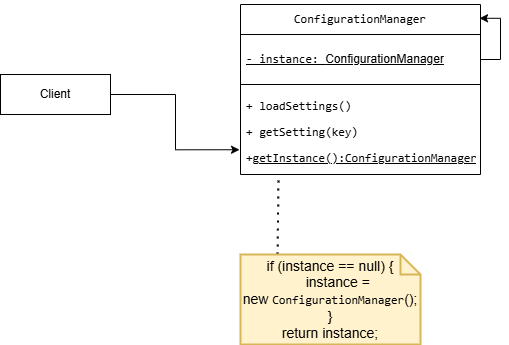

The diagram above was exported from draw.io. Its source (the exported page's mxGraphModel, read from the mxfile embedded in the PNG):
<mxGraphModel dx="872" dy="431" grid="1" gridSize="10" guides="1" tooltips="1" connect="1" arrows="1" fold="1" page="1" pageScale="1" pageWidth="827" pageHeight="1169" math="0" shadow="0">
  <root>
    <mxCell id="0" />
    <mxCell id="1" parent="0" />
    <mxCell id="3PSYXImZFEKC6B3GylKP-1" value="&lt;p data-pm-slice=&quot;1 1 [&amp;quot;ordered_list&amp;quot;,{&amp;quot;spread&amp;quot;:true,&amp;quot;startingNumber&amp;quot;:1,&amp;quot;start&amp;quot;:881,&amp;quot;end&amp;quot;:1381},&amp;quot;regular_list_item&amp;quot;,{&amp;quot;start&amp;quot;:1007,&amp;quot;end&amp;quot;:1143},&amp;quot;list&amp;quot;,{&amp;quot;spread&amp;quot;:false,&amp;quot;start&amp;quot;:1038,&amp;quot;end&amp;quot;:1143},&amp;quot;regular_list_item&amp;quot;,{&amp;quot;start&amp;quot;:1038,&amp;quot;end&amp;quot;:1083}]&quot;&gt;&lt;code&gt;ConfigurationManager&lt;/code&gt;&lt;/p&gt;" style="swimlane;fontStyle=0;childLayout=stackLayout;horizontal=1;startSize=30;horizontalStack=0;resizeParent=1;resizeParentMax=0;resizeLast=0;collapsible=1;marginBottom=0;whiteSpace=wrap;html=1;strokeColor=default;" parent="1" vertex="1">
      <mxGeometry x="380" y="90" width="240" height="170" as="geometry">
        <mxRectangle x="380" y="170" width="60" height="30" as="alternateBounds" />
      </mxGeometry>
    </mxCell>
    <mxCell id="3PSYXImZFEKC6B3GylKP-2" value="&lt;p data-pm-slice=&quot;1 1 [&amp;quot;list&amp;quot;,{&amp;quot;spread&amp;quot;:false,&amp;quot;start&amp;quot;:1055,&amp;quot;end&amp;quot;:1403},&amp;quot;regular_list_item&amp;quot;,{&amp;quot;start&amp;quot;:1093,&amp;quot;end&amp;quot;:1177},&amp;quot;list&amp;quot;,{&amp;quot;spread&amp;quot;:false,&amp;quot;start&amp;quot;:1113,&amp;quot;end&amp;quot;:1177},&amp;quot;regular_list_item&amp;quot;,{&amp;quot;start&amp;quot;:1113,&amp;quot;end&amp;quot;:1177}]&quot;&gt;&lt;code&gt;- instance:&amp;nbsp;&lt;/code&gt;&lt;span style=&quot;background-color: transparent; color: light-dark(rgb(0, 0, 0), rgb(255, 255, 255));&quot;&gt;ConfigurationManager&lt;/span&gt;&lt;/p&gt;" style="text;strokeColor=default;fillColor=none;align=left;verticalAlign=middle;spacingLeft=4;spacingRight=4;overflow=hidden;points=[[0,0.5],[1,0.5]];portConstraint=eastwest;rotatable=0;whiteSpace=wrap;html=1;fontStyle=4" parent="3PSYXImZFEKC6B3GylKP-1" vertex="1">
      <mxGeometry y="30" width="240" height="50" as="geometry" />
    </mxCell>
    <mxCell id="3PSYXImZFEKC6B3GylKP-3" style="edgeStyle=orthogonalEdgeStyle;rounded=0;orthogonalLoop=1;jettySize=auto;html=1;exitX=1;exitY=0.5;exitDx=0;exitDy=0;entryX=0.996;entryY=0.081;entryDx=0;entryDy=0;entryPerimeter=0;fontFamily=Helvetica;fontSize=12;fontColor=default;fontStyle=0;horizontal=1;" parent="3PSYXImZFEKC6B3GylKP-1" source="3PSYXImZFEKC6B3GylKP-2" target="3PSYXImZFEKC6B3GylKP-1" edge="1">
      <mxGeometry relative="1" as="geometry" />
    </mxCell>
    <mxCell id="3PSYXImZFEKC6B3GylKP-4" value="&lt;p data-pm-slice=&quot;1 1 [&amp;quot;list&amp;quot;,{&amp;quot;spread&amp;quot;:false,&amp;quot;start&amp;quot;:562,&amp;quot;end&amp;quot;:914},&amp;quot;regular_list_item&amp;quot;,{&amp;quot;start&amp;quot;:687,&amp;quot;end&amp;quot;:849},&amp;quot;list&amp;quot;,{&amp;quot;spread&amp;quot;:false,&amp;quot;start&amp;quot;:704,&amp;quot;end&amp;quot;:849},&amp;quot;regular_list_item&amp;quot;,{&amp;quot;start&amp;quot;:704,&amp;quot;end&amp;quot;:770}]&quot;&gt;&lt;code style=&quot;background-color: transparent; color: light-dark(rgb(0, 0, 0), rgb(255, 255, 255));&quot;&gt;&lt;/code&gt;&lt;/p&gt;&lt;p data-pm-slice=&quot;1 1 [&amp;quot;ordered_list&amp;quot;,{&amp;quot;spread&amp;quot;:true,&amp;quot;startingNumber&amp;quot;:1,&amp;quot;start&amp;quot;:881,&amp;quot;end&amp;quot;:1381},&amp;quot;regular_list_item&amp;quot;,{&amp;quot;start&amp;quot;:1007,&amp;quot;end&amp;quot;:1143},&amp;quot;list&amp;quot;,{&amp;quot;spread&amp;quot;:false,&amp;quot;start&amp;quot;:1038,&amp;quot;end&amp;quot;:1143},&amp;quot;regular_list_item&amp;quot;,{&amp;quot;start&amp;quot;:1087,&amp;quot;end&amp;quot;:1143}]&quot;&gt;&lt;code&gt;+ loadSettings()&lt;/code&gt;&lt;/p&gt;&lt;p data-pm-slice=&quot;1 1 [&amp;quot;ordered_list&amp;quot;,{&amp;quot;spread&amp;quot;:true,&amp;quot;startingNumber&amp;quot;:1,&amp;quot;start&amp;quot;:881,&amp;quot;end&amp;quot;:1381},&amp;quot;regular_list_item&amp;quot;,{&amp;quot;start&amp;quot;:1007,&amp;quot;end&amp;quot;:1143},&amp;quot;list&amp;quot;,{&amp;quot;spread&amp;quot;:false,&amp;quot;start&amp;quot;:1038,&amp;quot;end&amp;quot;:1143},&amp;quot;regular_list_item&amp;quot;,{&amp;quot;start&amp;quot;:1087,&amp;quot;end&amp;quot;:1143}]&quot;&gt;&lt;code&gt;+ getSetting(key)&lt;/code&gt;&lt;/p&gt;&lt;p data-pm-slice=&quot;1 1 [&amp;quot;list&amp;quot;,{&amp;quot;spread&amp;quot;:false,&amp;quot;start&amp;quot;:562,&amp;quot;end&amp;quot;:914},&amp;quot;regular_list_item&amp;quot;,{&amp;quot;start&amp;quot;:687,&amp;quot;end&amp;quot;:849},&amp;quot;list&amp;quot;,{&amp;quot;spread&amp;quot;:false,&amp;quot;start&amp;quot;:704,&amp;quot;end&amp;quot;:849},&amp;quot;regular_list_item&amp;quot;,{&amp;quot;start&amp;quot;:704,&amp;quot;end&amp;quot;:770}]&quot;&gt;&lt;code style=&quot;background-color: transparent; color: light-dark(rgb(0, 0, 0), rgb(255, 255, 255));&quot;&gt;+&lt;u&gt;getInstance():&lt;/u&gt;&lt;/code&gt;&lt;span style=&quot;font-family: monospace; text-align: center; background-color: transparent; color: light-dark(rgb(0, 0, 0), rgb(255, 255, 255));&quot;&gt;&lt;u&gt;ConfigurationManager&lt;/u&gt;&lt;/span&gt;&lt;/p&gt;" style="text;strokeColor=none;fillColor=none;align=left;verticalAlign=middle;spacingLeft=4;spacingRight=4;overflow=hidden;points=[[0,0.5],[1,0.5]];portConstraint=eastwest;rotatable=0;whiteSpace=wrap;html=1;strokeWidth=14;fontStyle=0" parent="3PSYXImZFEKC6B3GylKP-1" vertex="1">
      <mxGeometry y="80" width="240" height="90" as="geometry" />
    </mxCell>
    <mxCell id="3PSYXImZFEKC6B3GylKP-5" value="Client" style="rounded=0;whiteSpace=wrap;html=1;strokeColor=default;align=center;verticalAlign=middle;fontFamily=Helvetica;fontSize=12;fontColor=default;fontStyle=0;horizontal=1;fillColor=default;" parent="1" vertex="1">
      <mxGeometry x="140" y="160" width="110" height="40" as="geometry" />
    </mxCell>
    <mxCell id="3PSYXImZFEKC6B3GylKP-6" style="edgeStyle=orthogonalEdgeStyle;rounded=0;orthogonalLoop=1;jettySize=auto;html=1;entryX=-0.004;entryY=0.725;entryDx=0;entryDy=0;entryPerimeter=0;fontFamily=Helvetica;fontSize=12;fontColor=default;fontStyle=0;horizontal=1;" parent="1" source="3PSYXImZFEKC6B3GylKP-5" target="3PSYXImZFEKC6B3GylKP-4" edge="1">
      <mxGeometry relative="1" as="geometry" />
    </mxCell>
    <mxCell id="3PSYXImZFEKC6B3GylKP-7" value="" style="endArrow=none;dashed=1;html=1;dashPattern=1 3;strokeWidth=2;rounded=0;fontFamily=Helvetica;fontSize=12;fontColor=default;fontStyle=0;horizontal=1;exitX=0.206;exitY=0;exitDx=0;exitDy=0;exitPerimeter=0;" parent="1" source="3PSYXImZFEKC6B3GylKP-8" edge="1">
      <mxGeometry width="50" height="50" relative="1" as="geometry">
        <mxPoint x="396.4100000000001" y="320" as="sourcePoint" />
        <mxPoint x="418" y="260" as="targetPoint" />
      </mxGeometry>
    </mxCell>
    <mxCell id="3PSYXImZFEKC6B3GylKP-8" value="&lt;div&gt;&lt;font style=&quot;color: rgb(0, 0, 0);&quot;&gt;if (instance == null) {&lt;/font&gt;&lt;/div&gt;&lt;div&gt;&lt;font style=&quot;color: rgb(0, 0, 0);&quot;&gt;&amp;nbsp; &amp;nbsp; instance = new&amp;nbsp;&lt;span style=&quot;font-family: monospace; font-size: 12px; background-color: transparent;&quot;&gt;ConfigurationManager&lt;/span&gt;&lt;span style=&quot;background-color: transparent;&quot;&gt;();&lt;/span&gt;&lt;/font&gt;&lt;/div&gt;&lt;div&gt;&lt;font style=&quot;color: rgb(0, 0, 0);&quot;&gt;}&lt;/font&gt;&lt;/div&gt;&lt;div&gt;&lt;font style=&quot;color: rgb(0, 0, 0);&quot;&gt;return instance;&lt;/font&gt;&lt;/div&gt;" style="shape=note;strokeWidth=2;fontSize=14;size=20;whiteSpace=wrap;html=1;fillColor=#fff2cc;strokeColor=#d6b656;fontColor=#666600;align=center;verticalAlign=middle;fontFamily=Helvetica;fontStyle=0;horizontal=1;" parent="1" vertex="1">
      <mxGeometry x="380" y="340" width="180" height="90" as="geometry" />
    </mxCell>
  </root>
</mxGraphModel>